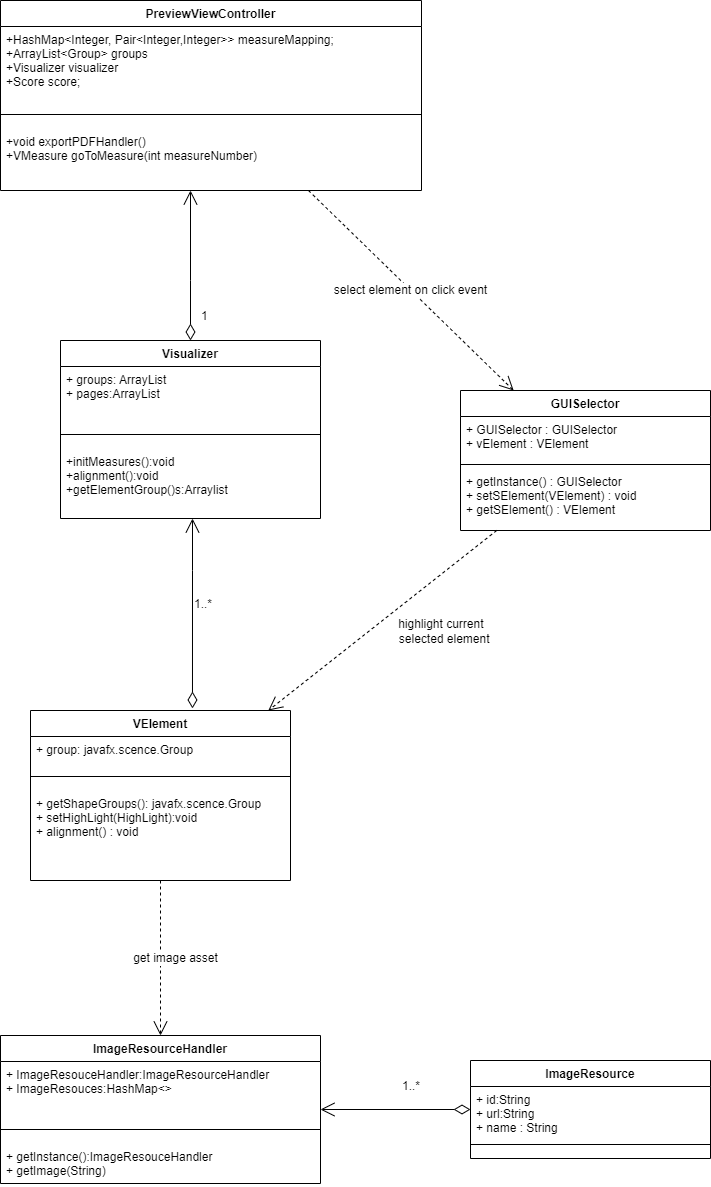

The diagram above was exported from draw.io. Its source (the exported page's mxGraphModel, read from the mxfile embedded in the PNG):
<mxGraphModel dx="2889" dy="2291" grid="1" gridSize="10" guides="1" tooltips="1" connect="1" arrows="1" fold="1" page="1" pageScale="1" pageWidth="827" pageHeight="1169" math="0" shadow="0">
  <root>
    <mxCell id="0" />
    <mxCell id="1" parent="0" />
    <mxCell id="cZZWDXyryVFfEj49CE9D-3" value="VElement" style="swimlane;fontStyle=1;align=center;verticalAlign=top;childLayout=stackLayout;horizontal=1;startSize=26;horizontalStack=0;resizeParent=1;resizeParentMax=0;resizeLast=0;collapsible=1;marginBottom=0;" parent="1" vertex="1">
      <mxGeometry x="-200" y="370" width="260" height="170" as="geometry" />
    </mxCell>
    <mxCell id="cZZWDXyryVFfEj49CE9D-4" value="+ group: javafx.scence.Group&#10;&#10;" style="text;strokeColor=none;fillColor=none;align=left;verticalAlign=top;spacingLeft=4;spacingRight=4;overflow=hidden;rotatable=0;points=[[0,0.5],[1,0.5]];portConstraint=eastwest;" parent="cZZWDXyryVFfEj49CE9D-3" vertex="1">
      <mxGeometry y="26" width="260" height="26" as="geometry" />
    </mxCell>
    <mxCell id="cZZWDXyryVFfEj49CE9D-5" value="" style="line;strokeWidth=1;fillColor=none;align=left;verticalAlign=middle;spacingTop=-1;spacingLeft=3;spacingRight=3;rotatable=0;labelPosition=right;points=[];portConstraint=eastwest;" parent="cZZWDXyryVFfEj49CE9D-3" vertex="1">
      <mxGeometry y="52" width="260" height="28" as="geometry" />
    </mxCell>
    <mxCell id="cZZWDXyryVFfEj49CE9D-6" value="+ getShapeGroups(): javafx.scence.Group&#10;+ setHighLight(HighLight):void&#10;+ alignment() : void" style="text;strokeColor=none;fillColor=none;align=left;verticalAlign=top;spacingLeft=4;spacingRight=4;overflow=hidden;rotatable=0;points=[[0,0.5],[1,0.5]];portConstraint=eastwest;" parent="cZZWDXyryVFfEj49CE9D-3" vertex="1">
      <mxGeometry y="80" width="260" height="90" as="geometry" />
    </mxCell>
    <mxCell id="0fhzgDgizRHbiLrO94zC-2" value="GUISelector" style="swimlane;fontStyle=1;align=center;verticalAlign=top;childLayout=stackLayout;horizontal=1;startSize=26;horizontalStack=0;resizeParent=1;resizeParentMax=0;resizeLast=0;collapsible=1;marginBottom=0;" parent="1" vertex="1">
      <mxGeometry x="230" y="50" width="250" height="140" as="geometry" />
    </mxCell>
    <mxCell id="0fhzgDgizRHbiLrO94zC-3" value="+ GUISelector : GUISelector&#10;+ vElement : VElement&#10;" style="text;strokeColor=none;fillColor=none;align=left;verticalAlign=top;spacingLeft=4;spacingRight=4;overflow=hidden;rotatable=0;points=[[0,0.5],[1,0.5]];portConstraint=eastwest;" parent="0fhzgDgizRHbiLrO94zC-2" vertex="1">
      <mxGeometry y="26" width="250" height="44" as="geometry" />
    </mxCell>
    <mxCell id="0fhzgDgizRHbiLrO94zC-4" value="" style="line;strokeWidth=1;fillColor=none;align=left;verticalAlign=middle;spacingTop=-1;spacingLeft=3;spacingRight=3;rotatable=0;labelPosition=right;points=[];portConstraint=eastwest;" parent="0fhzgDgizRHbiLrO94zC-2" vertex="1">
      <mxGeometry y="70" width="250" height="8" as="geometry" />
    </mxCell>
    <mxCell id="0fhzgDgizRHbiLrO94zC-5" value="+ getInstance() : GUISelector&#10;+ setSElement(VElement) : void&#10;+ getSElement() : VElement" style="text;strokeColor=none;fillColor=none;align=left;verticalAlign=top;spacingLeft=4;spacingRight=4;overflow=hidden;rotatable=0;points=[[0,0.5],[1,0.5]];portConstraint=eastwest;" parent="0fhzgDgizRHbiLrO94zC-2" vertex="1">
      <mxGeometry y="78" width="250" height="62" as="geometry" />
    </mxCell>
    <mxCell id="0fhzgDgizRHbiLrO94zC-67" value="ImageResource" style="swimlane;fontStyle=1;align=center;verticalAlign=top;childLayout=stackLayout;horizontal=1;startSize=26;horizontalStack=0;resizeParent=1;resizeParentMax=0;resizeLast=0;collapsible=1;marginBottom=0;" parent="1" vertex="1">
      <mxGeometry x="240" y="720" width="240" height="98" as="geometry" />
    </mxCell>
    <mxCell id="0fhzgDgizRHbiLrO94zC-68" value="+ id:String&#10;+ url:String&#10;+ name : String" style="text;strokeColor=none;fillColor=none;align=left;verticalAlign=top;spacingLeft=4;spacingRight=4;overflow=hidden;rotatable=0;points=[[0,0.5],[1,0.5]];portConstraint=eastwest;" parent="0fhzgDgizRHbiLrO94zC-67" vertex="1">
      <mxGeometry y="26" width="240" height="44" as="geometry" />
    </mxCell>
    <mxCell id="0fhzgDgizRHbiLrO94zC-69" value="" style="line;strokeWidth=1;fillColor=none;align=left;verticalAlign=middle;spacingTop=-1;spacingLeft=3;spacingRight=3;rotatable=0;labelPosition=right;points=[];portConstraint=eastwest;" parent="0fhzgDgizRHbiLrO94zC-67" vertex="1">
      <mxGeometry y="70" width="240" height="28" as="geometry" />
    </mxCell>
    <mxCell id="0fhzgDgizRHbiLrO94zC-74" value="ImageResourceHandler" style="swimlane;fontStyle=1;align=center;verticalAlign=top;childLayout=stackLayout;horizontal=1;startSize=26;horizontalStack=0;resizeParent=1;resizeParentMax=0;resizeLast=0;collapsible=1;marginBottom=0;" parent="1" vertex="1">
      <mxGeometry x="-230" y="695" width="320" height="148" as="geometry" />
    </mxCell>
    <mxCell id="0fhzgDgizRHbiLrO94zC-75" value="+ ImageResouceHandler:ImageResourceHandler&#10;+ ImageResouces:HashMap&lt;&gt;" style="text;strokeColor=none;fillColor=none;align=left;verticalAlign=top;spacingLeft=4;spacingRight=4;overflow=hidden;rotatable=0;points=[[0,0.5],[1,0.5]];portConstraint=eastwest;" parent="0fhzgDgizRHbiLrO94zC-74" vertex="1">
      <mxGeometry y="26" width="320" height="54" as="geometry" />
    </mxCell>
    <mxCell id="0fhzgDgizRHbiLrO94zC-76" value="" style="line;strokeWidth=1;fillColor=none;align=left;verticalAlign=middle;spacingTop=-1;spacingLeft=3;spacingRight=3;rotatable=0;labelPosition=right;points=[];portConstraint=eastwest;" parent="0fhzgDgizRHbiLrO94zC-74" vertex="1">
      <mxGeometry y="80" width="320" height="28" as="geometry" />
    </mxCell>
    <mxCell id="0fhzgDgizRHbiLrO94zC-77" value="+ getInstance():ImageResouceHandler&#10;+ getImage(String)" style="text;strokeColor=none;fillColor=none;align=left;verticalAlign=top;spacingLeft=4;spacingRight=4;overflow=hidden;rotatable=0;points=[[0,0.5],[1,0.5]];portConstraint=eastwest;" parent="0fhzgDgizRHbiLrO94zC-74" vertex="1">
      <mxGeometry y="108" width="320" height="40" as="geometry" />
    </mxCell>
    <mxCell id="0fhzgDgizRHbiLrO94zC-79" value="1..*" style="endArrow=open;html=1;endSize=12;startArrow=diamondThin;startSize=14;startFill=0;edgeStyle=orthogonalEdgeStyle;align=left;verticalAlign=bottom;rounded=0;" parent="1" source="0fhzgDgizRHbiLrO94zC-67" target="0fhzgDgizRHbiLrO94zC-74" edge="1">
      <mxGeometry x="-0.0667" y="-14" relative="1" as="geometry">
        <mxPoint x="390" y="442" as="sourcePoint" />
        <mxPoint x="390" y="382" as="targetPoint" />
        <mxPoint as="offset" />
      </mxGeometry>
    </mxCell>
    <mxCell id="0fhzgDgizRHbiLrO94zC-81" value="Visualizer" style="swimlane;fontStyle=1;align=center;verticalAlign=top;childLayout=stackLayout;horizontal=1;startSize=26;horizontalStack=0;resizeParent=1;resizeParentMax=0;resizeLast=0;collapsible=1;marginBottom=0;" parent="1" vertex="1">
      <mxGeometry x="-170" width="260" height="178" as="geometry" />
    </mxCell>
    <mxCell id="0fhzgDgizRHbiLrO94zC-82" value="+ groups: ArrayList&#10;+ pages:ArrayList" style="text;strokeColor=none;fillColor=none;align=left;verticalAlign=top;spacingLeft=4;spacingRight=4;overflow=hidden;rotatable=0;points=[[0,0.5],[1,0.5]];portConstraint=eastwest;" parent="0fhzgDgizRHbiLrO94zC-81" vertex="1">
      <mxGeometry y="26" width="260" height="54" as="geometry" />
    </mxCell>
    <mxCell id="0fhzgDgizRHbiLrO94zC-83" value="" style="line;strokeWidth=1;fillColor=none;align=left;verticalAlign=middle;spacingTop=-1;spacingLeft=3;spacingRight=3;rotatable=0;labelPosition=right;points=[];portConstraint=eastwest;" parent="0fhzgDgizRHbiLrO94zC-81" vertex="1">
      <mxGeometry y="80" width="260" height="28" as="geometry" />
    </mxCell>
    <mxCell id="0fhzgDgizRHbiLrO94zC-84" value="+initMeasures():void&#10;+alignment():void&#10;+getElementGroup()s:Arraylist&#10;" style="text;strokeColor=none;fillColor=none;align=left;verticalAlign=top;spacingLeft=4;spacingRight=4;overflow=hidden;rotatable=0;points=[[0,0.5],[1,0.5]];portConstraint=eastwest;" parent="0fhzgDgizRHbiLrO94zC-81" vertex="1">
      <mxGeometry y="108" width="260" height="70" as="geometry" />
    </mxCell>
    <mxCell id="0fhzgDgizRHbiLrO94zC-85" value="1..*" style="endArrow=open;html=1;endSize=12;startArrow=diamondThin;startSize=14;startFill=0;edgeStyle=orthogonalEdgeStyle;align=left;verticalAlign=bottom;rounded=0;exitX=0.623;exitY=-0.012;exitDx=0;exitDy=0;exitPerimeter=0;" parent="1" source="cZZWDXyryVFfEj49CE9D-3" target="0fhzgDgizRHbiLrO94zC-84" edge="1">
      <mxGeometry relative="1" as="geometry">
        <mxPoint x="140" y="800" as="sourcePoint" />
        <mxPoint x="140" y="740" as="targetPoint" />
        <Array as="points">
          <mxPoint x="-38" y="230" />
          <mxPoint x="-38" y="230" />
        </Array>
      </mxGeometry>
    </mxCell>
    <mxCell id="0fhzgDgizRHbiLrO94zC-88" value="1" style="endArrow=open;html=1;endSize=12;startArrow=diamondThin;startSize=14;startFill=0;edgeStyle=orthogonalEdgeStyle;align=left;verticalAlign=bottom;rounded=0;" parent="1" source="0fhzgDgizRHbiLrO94zC-81" target="ee6oQzKaQBC04uARpXUz-22" edge="1">
      <mxGeometry x="-0.7989" y="-9" relative="1" as="geometry">
        <mxPoint x="140" y="800" as="sourcePoint" />
        <mxPoint x="519" y="-41" as="targetPoint" />
        <mxPoint as="offset" />
        <Array as="points">
          <mxPoint x="-40" y="-60" />
          <mxPoint x="-40" y="-60" />
        </Array>
      </mxGeometry>
    </mxCell>
    <mxCell id="0fhzgDgizRHbiLrO94zC-89" value="get image asset" style="endArrow=open;endSize=12;dashed=1;html=1;rounded=0;" parent="1" source="cZZWDXyryVFfEj49CE9D-3" target="0fhzgDgizRHbiLrO94zC-74" edge="1">
      <mxGeometry y="15" width="160" relative="1" as="geometry">
        <mxPoint x="300" y="630" as="sourcePoint" />
        <mxPoint x="460" y="630" as="targetPoint" />
        <mxPoint as="offset" />
      </mxGeometry>
    </mxCell>
    <mxCell id="0fhzgDgizRHbiLrO94zC-91" value="select element on click event" style="endArrow=open;endSize=12;dashed=1;html=1;rounded=0;" parent="1" source="ee6oQzKaQBC04uARpXUz-22" target="0fhzgDgizRHbiLrO94zC-2" edge="1">
      <mxGeometry width="160" relative="1" as="geometry">
        <mxPoint x="409" y="-63.58501440922191" as="sourcePoint" />
        <mxPoint x="710" y="580" as="targetPoint" />
      </mxGeometry>
    </mxCell>
    <mxCell id="ee6oQzKaQBC04uARpXUz-2" value="create to monitor&amp;nbsp;&lt;br&gt;playing progress" style="endArrow=open;endSize=12;dashed=1;html=1;rounded=0;" parent="1" source="Ljvu7LPi2kfJdxP5jyal-1" edge="1">
      <mxGeometry x="0.0092" y="-26" width="160" relative="1" as="geometry">
        <mxPoint x="419" y="-94" as="sourcePoint" />
        <mxPoint x="-345.00000000000045" y="-119.80392156862763" as="targetPoint" />
        <Array as="points" />
        <mxPoint as="offset" />
      </mxGeometry>
    </mxCell>
    <mxCell id="ee6oQzKaQBC04uARpXUz-4" value="select current &lt;br&gt;playing element" style="endArrow=open;endSize=12;dashed=1;html=1;rounded=0;" parent="1" source="Ljvu7LPi2kfJdxP5jyal-5" edge="1">
      <mxGeometry x="0.1011" y="55" width="160" relative="1" as="geometry">
        <mxPoint x="-120" y="-107" as="sourcePoint" />
        <mxPoint x="-475.00000000000045" y="150" as="targetPoint" />
        <Array as="points" />
        <mxPoint as="offset" />
      </mxGeometry>
    </mxCell>
    <mxCell id="ee6oQzKaQBC04uARpXUz-6" value="highlight current &lt;br&gt;&amp;nbsp;selected element" style="endArrow=open;endSize=12;dashed=1;html=1;rounded=0;" parent="1" source="0fhzgDgizRHbiLrO94zC-2" target="cZZWDXyryVFfEj49CE9D-3" edge="1">
      <mxGeometry x="-0.2778" y="46" width="160" relative="1" as="geometry">
        <mxPoint x="-402.92452830188677" y="300" as="sourcePoint" />
        <mxPoint x="10" y="495" as="targetPoint" />
        <mxPoint as="offset" />
      </mxGeometry>
    </mxCell>
    <mxCell id="ee6oQzKaQBC04uARpXUz-11" value="use parser to generate&lt;br&gt;music string" style="endArrow=open;endSize=12;dashed=1;html=1;rounded=0;" parent="1" target="ee6oQzKaQBC04uARpXUz-7" edge="1">
      <mxGeometry x="0.0189" y="-80" width="160" relative="1" as="geometry">
        <mxPoint x="34.999999999999545" y="-257" as="sourcePoint" />
        <mxPoint x="140" y="-99.45721271393631" as="targetPoint" />
        <Array as="points" />
        <mxPoint as="offset" />
      </mxGeometry>
    </mxCell>
    <mxCell id="ee6oQzKaQBC04uARpXUz-22" value="PreviewViewController" style="swimlane;fontStyle=1;align=center;verticalAlign=top;childLayout=stackLayout;horizontal=1;startSize=26;horizontalStack=0;resizeParent=1;resizeParentMax=0;resizeLast=0;collapsible=1;marginBottom=0;" parent="1" vertex="1">
      <mxGeometry x="-230" y="-340" width="421" height="190" as="geometry" />
    </mxCell>
    <mxCell id="ee6oQzKaQBC04uARpXUz-23" value="+HashMap&lt;Integer, Pair&lt;Integer,Integer&gt;&gt; measureMapping;&#10;+ArrayList&lt;Group&gt; groups&#10;+Visualizer visualizer&#10;+Score score;&#10;" style="text;strokeColor=none;fillColor=none;align=left;verticalAlign=top;spacingLeft=4;spacingRight=4;overflow=hidden;rotatable=0;points=[[0,0.5],[1,0.5]];portConstraint=eastwest;" parent="ee6oQzKaQBC04uARpXUz-22" vertex="1">
      <mxGeometry y="26" width="421" height="74" as="geometry" />
    </mxCell>
    <mxCell id="ee6oQzKaQBC04uARpXUz-24" value="" style="line;strokeWidth=1;fillColor=none;align=left;verticalAlign=middle;spacingTop=-1;spacingLeft=3;spacingRight=3;rotatable=0;labelPosition=right;points=[];portConstraint=eastwest;" parent="ee6oQzKaQBC04uARpXUz-22" vertex="1">
      <mxGeometry y="100" width="421" height="28" as="geometry" />
    </mxCell>
    <mxCell id="ee6oQzKaQBC04uARpXUz-25" value="+void exportPDFHandler()&#10;+VMeasure goToMeasure(int measureNumber)&#10;" style="text;strokeColor=none;fillColor=none;align=left;verticalAlign=top;spacingLeft=4;spacingRight=4;overflow=hidden;rotatable=0;points=[[0,0.5],[1,0.5]];portConstraint=eastwest;" parent="ee6oQzKaQBC04uARpXUz-22" vertex="1">
      <mxGeometry y="128" width="421" height="62" as="geometry" />
    </mxCell>
  </root>
</mxGraphModel>